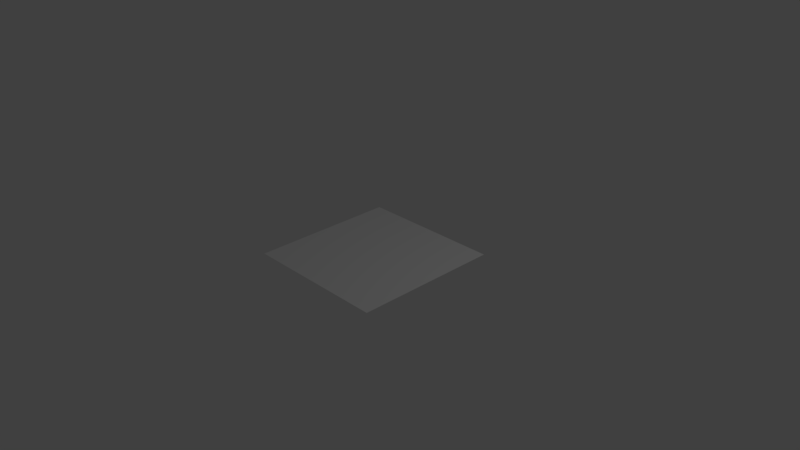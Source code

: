 # Source: ship2dquad.blend  (saved by Blender 2.77.0; exported with 4.5.12 LTS)
import bpy
from mathutils import Matrix  # noqa: F401  (used for matrix-valued properties, if any)

bpy.ops.wm.read_factory_settings(use_empty=True)
scene = bpy.context.scene
scene.name = 'Scene'

# ---- collections
col_collection_1 = bpy.data.collections.new('Collection 1'); scene.collection.children.link(col_collection_1)

# ---- materials (node trees are filled in below, after node groups)
mat_material_004 = bpy.data.materials.new('Material.004')
mat_material_004.alpha_threshold = 0.0
mat_material_004.use_transparent_shadow = False
mat_material_004.roughness = 0.5

# ---- material node trees

# ---- world
world_world = bpy.data.worlds.new('World'); scene.world = world_world
world_world.color = (0.05088, 0.05088, 0.05088)
world_world.use_sun_shadow = False
world_world.sun_shadow_jitter_overblur = 0.0
world_world.cycles.sampling_method = 'MANUAL'

# ---- cameras
cam_camera = bpy.data.cameras.new('Camera')
cam_camera.clip_end = 100.0
cam_camera.lens = 35.0
cam_camera.sensor_width = 32.0
cam_camera.sensor_height = 18.0
cam_camera.ortho_scale = 7.314
cam_camera.dof.focus_distance = 0.0
cam_camera.dof.aperture_fstop = 128.0

# ---- lights
light_lamp = bpy.data.lights.new('Lamp', 'POINT')
light_lamp.transmission_factor = 0.0
light_lamp.cutoff_distance = 30.0
light_lamp.energy = 100.0
light_lamp.shadow_buffer_clip_start = 1.001
light_lamp.shadow_soft_size = 0.1
light_lamp.shadow_maximum_resolution = 0.006
light_lamp.use_absolute_resolution = True

# ---- meshes
me_plane_001 = bpy.data.meshes.new('Plane.001')
me_plane_001.from_pydata([(-1.0, -1.0, 0.0), (1.0, -1.0, 0.0), (-1.0, 1.0, 0.0), (1.0, 1.0, 0.0)], [], [(0, 1, 3, 2)])
_uv = me_plane_001.uv_layers.new(name='UVMap')
_uv.uv.foreach_set('vector', [0.0, 0.0, 1.0, 0.0, 1.0, 1.0, 0.0, 1.0])
me_plane_001.materials.append(mat_material_004)
me_plane_001.use_remesh_preserve_volume = False
me_plane_001.use_remesh_preserve_attributes = False
me_plane_001.use_mirror_vertex_groups = False
me_plane_001.update()

# ---- objects
ob_plane = bpy.data.objects.new('Plane', me_plane_001)
ob_lamp = bpy.data.objects.new('Lamp', light_lamp)
ob_camera = bpy.data.objects.new('Camera', cam_camera)

# ---- transforms, parenting, visibility, modifiers, constraints
ob_plane.location = (0.0, 0.0, 0.0)
ob_plane.lineart.crease_threshold = 0.0
ob_lamp.location = (4.076, 1.005, 5.904)
ob_lamp.rotation_euler = (0.6503, 0.05522, 1.866)
ob_lamp.lock_rotations_4d = False
ob_lamp.empty_display_type = 'ARROWS'
ob_lamp.color = (0.0, 0.0, 0.0, 0.0)
ob_lamp.lineart.crease_threshold = 0.0
ob_camera.location = (7.481, -6.508, 5.344)
ob_camera.rotation_euler = (1.109, 0.01082, 0.8149)
ob_camera.lock_rotations_4d = False
ob_camera.empty_display_type = 'ARROWS'
ob_camera.color = (0.0, 0.0, 0.0, 0.0)
ob_camera.display_type = 'WIRE'
ob_camera.lineart.crease_threshold = 0.0

# ---- collection membership
col_collection_1.objects.link(ob_plane)
col_collection_1.objects.link(ob_lamp)
col_collection_1.objects.link(ob_camera)

# ---- scene / render settings (as saved in the file)
scene.camera = ob_camera
scene.frame_start = 1; scene.frame_end = 250; scene.frame_set(1)
scene.render.engine = 'BLENDER_EEVEE_NEXT'
scene.render.resolution_percentage = 50
scene.render.dither_intensity = 0.0
scene.cycles.use_denoising = False
scene.cycles.samples = 128
scene.cycles.sampling_pattern = 'TABULATED_SOBOL'
scene.cycles.light_sampling_threshold = 0.0
scene.cycles.use_adaptive_sampling = False
scene.cycles.use_light_tree = False
scene.cycles.blur_glossy = 0.0
scene.cycles.sample_clamp_indirect = 0.0
scene.view_settings.view_transform = 'Standard'
bpy.context.view_layer.update()
